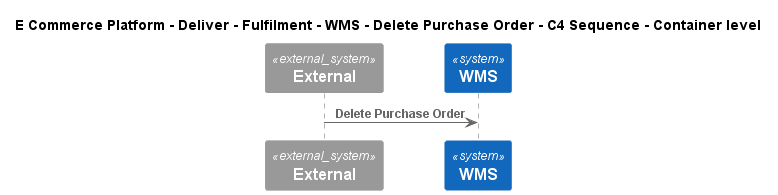

The diagram above was rendered by PlantUML. Its source (embedded in the PNG):
@startuml
!include ..\..\..\..\..\..\..\.c4s\C4_Sequence.puml
SHOW_FOOT_BOXES()

title E Commerce Platform - Deliver - Fulfilment - WMS - Delete Purchase Order - C4 Sequence - Container level

System_Ext(C4InterFlow.SoftwareSystems.ExternalSystem, "External", "")
System(ECommercePlatform.Deliver.Fulfilment.SoftwareSystems.WMS, "WMS", "")

Rel(C4InterFlow.SoftwareSystems.ExternalSystem, ECommercePlatform.Deliver.Fulfilment.SoftwareSystems.WMS, "Delete Purchase Order")


@enduml